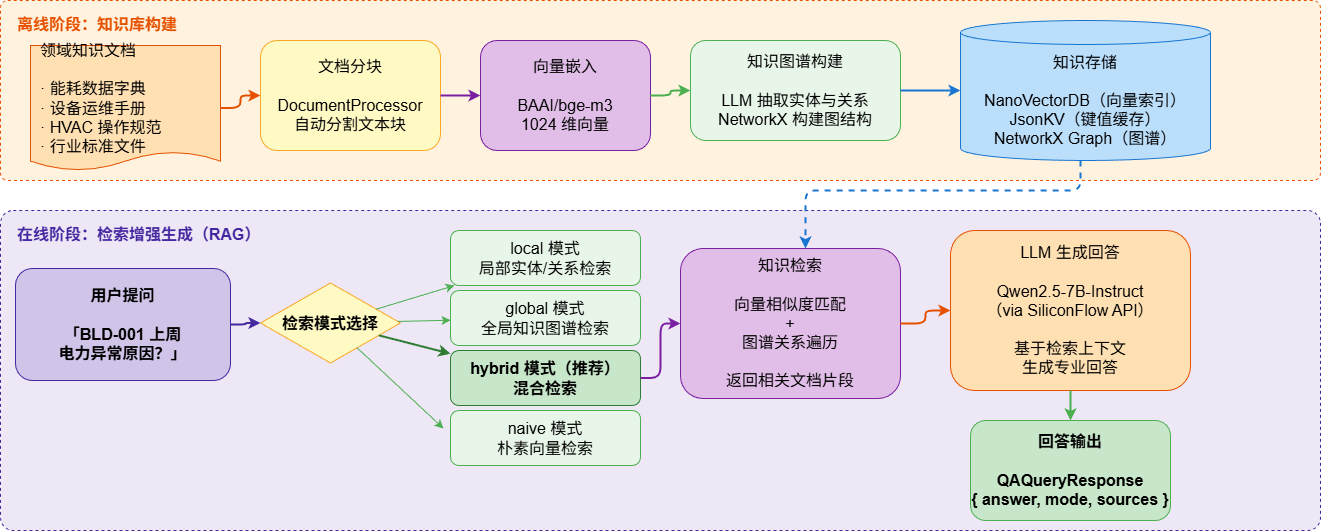

The diagram above was exported from draw.io. Its source (the exported page's mxGraphModel, read from the mxfile embedded in the PNG):
<mxGraphModel dx="1680" dy="1185" grid="1" gridSize="10" guides="1" tooltips="1" connect="1" arrows="1" fold="1" page="1" pageScale="1" pageWidth="1400" pageHeight="900" math="0" shadow="0">
  <root>
    <mxCell id="0" />
    <mxCell id="1" parent="0" />
    <mxCell id="offline-bg" value="" style="rounded=1;whiteSpace=wrap;html=1;fillColor=#FFF3E0;strokeColor=#E65100;dashed=1;arcSize=4;fontSize=16;" parent="1" vertex="1">
      <mxGeometry x="40" y="70" width="1320" height="180" as="geometry" />
    </mxCell>
    <mxCell id="offline-label" value="离线阶段：知识库构建" style="text;html=1;align=left;verticalAlign=top;resizable=0;points=[];autosize=1;strokeColor=none;fillColor=none;fontStyle=1;fontSize=16;fontColor=#E65100;" parent="1" vertex="1">
      <mxGeometry x="55" y="78" width="180" height="30" as="geometry" />
    </mxCell>
    <mxCell id="docs" value="领域知识文档&#10;&#10;· 能耗数据字典&#10;· 设备运维手册&#10;· HVAC 操作规范&#10;· 行业标准文件" style="shape=document;whiteSpace=wrap;html=1;boundedLbl=1;backgroundOutline=1;size=0.15;fillColor=#FFE0B2;strokeColor=#E65100;fontSize=16;align=left;spacingLeft=8;" parent="1" vertex="1">
      <mxGeometry x="70" y="115" width="190" height="125" as="geometry" />
    </mxCell>
    <mxCell id="chunk" value="文档分块&#10;&#10;DocumentProcessor&#10;自动分割文本块" style="rounded=1;whiteSpace=wrap;html=1;fillColor=#FFF9C4;strokeColor=#F9A825;fontSize=16;" parent="1" vertex="1">
      <mxGeometry x="300" y="110" width="180" height="110" as="geometry" />
    </mxCell>
    <mxCell id="embed" value="向量嵌入&#10;&#10;BAAI/bge-m3&#10;1024 维向量" style="rounded=1;whiteSpace=wrap;html=1;fillColor=#E1BEE7;strokeColor=#7B1FA2;fontSize=16;" parent="1" vertex="1">
      <mxGeometry x="520" y="110" width="170" height="110" as="geometry" />
    </mxCell>
    <mxCell id="kg-build" value="知识图谱构建&#10;&#10;LLM 抽取实体与关系&#10;NetworkX 构建图结构" style="rounded=1;whiteSpace=wrap;html=1;fillColor=#E8F5E9;strokeColor=#4CAF50;fontSize=16;" parent="1" vertex="1">
      <mxGeometry x="730" y="110" width="210" height="100" as="geometry" />
    </mxCell>
    <mxCell id="storage" value="知识存储&#10;&#10;NanoVectorDB（向量索引）&#10;JsonKV（键值缓存）&#10;NetworkX Graph（图谱）" style="shape=cylinder3;whiteSpace=wrap;html=1;boundedLbl=1;backgroundOutline=1;size=12;fillColor=#BBDEFB;strokeColor=#1976D2;fontSize=16;" parent="1" vertex="1">
      <mxGeometry x="1000" y="90" width="250" height="140" as="geometry" />
    </mxCell>
    <mxCell id="a-doc-chunk" style="edgeStyle=orthogonalEdgeStyle;rounded=1;strokeColor=#E65100;strokeWidth=2;fontSize=16;" parent="1" source="docs" target="chunk" edge="1">
      <mxGeometry relative="1" as="geometry" />
    </mxCell>
    <mxCell id="a-chunk-embed" style="edgeStyle=orthogonalEdgeStyle;rounded=1;strokeColor=#7B1FA2;strokeWidth=2;fontSize=16;" parent="1" source="chunk" target="embed" edge="1">
      <mxGeometry relative="1" as="geometry" />
    </mxCell>
    <mxCell id="a-embed-kg" style="edgeStyle=orthogonalEdgeStyle;rounded=1;strokeColor=#4CAF50;strokeWidth=2;fontSize=16;" parent="1" source="embed" target="kg-build" edge="1">
      <mxGeometry relative="1" as="geometry" />
    </mxCell>
    <mxCell id="a-kg-store" style="edgeStyle=orthogonalEdgeStyle;rounded=1;strokeColor=#1976D2;strokeWidth=2;fontSize=16;" parent="1" source="kg-build" target="storage" edge="1">
      <mxGeometry relative="1" as="geometry" />
    </mxCell>
    <mxCell id="online-bg" value="" style="rounded=1;whiteSpace=wrap;html=1;fillColor=#EDE7F6;strokeColor=#4527A0;dashed=1;arcSize=4;fontSize=16;" parent="1" vertex="1">
      <mxGeometry x="40" y="280" width="1320" height="320" as="geometry" />
    </mxCell>
    <mxCell id="online-label" value="在线阶段：检索增强生成（RAG）" style="text;html=1;align=left;verticalAlign=top;resizable=0;points=[];autosize=1;strokeColor=none;fillColor=none;fontStyle=1;fontSize=16;fontColor=#4527A0;" parent="1" vertex="1">
      <mxGeometry x="55" y="288" width="270" height="30" as="geometry" />
    </mxCell>
    <mxCell id="user-q" value="用户提问&#10;&#10;「BLD-001 上周&#10;  电力异常原因？」" style="rounded=1;whiteSpace=wrap;html=1;fillColor=#D1C4E9;strokeColor=#4527A0;fontSize=16;fontStyle=1;" parent="1" vertex="1">
      <mxGeometry x="55" y="338" width="215" height="112" as="geometry" />
    </mxCell>
    <mxCell id="mode-select" value="检索模式选择" style="rhombus;whiteSpace=wrap;html=1;fillColor=#FFF9C4;strokeColor=#F9A825;fontSize=16;fontStyle=1;" parent="1" vertex="1">
      <mxGeometry x="300" y="352.5" width="140" height="80" as="geometry" />
    </mxCell>
    <mxCell id="mode-local" value="local 模式&#10;局部实体/关系检索" style="rounded=1;whiteSpace=wrap;html=1;fillColor=#E8F5E9;strokeColor=#4CAF50;fontSize=16;" parent="1" vertex="1">
      <mxGeometry x="490" y="300" width="190" height="55" as="geometry" />
    </mxCell>
    <mxCell id="mode-global" value="global 模式&#10;全局知识图谱检索" style="rounded=1;whiteSpace=wrap;html=1;fillColor=#E8F5E9;strokeColor=#4CAF50;fontSize=16;" parent="1" vertex="1">
      <mxGeometry x="490" y="360" width="190" height="55" as="geometry" />
    </mxCell>
    <mxCell id="mode-hybrid" value="hybrid 模式（推荐）&#10;混合检索" style="rounded=1;whiteSpace=wrap;html=1;fillColor=#C8E6C9;strokeColor=#2E7D32;fontSize=16;fontStyle=1;" parent="1" vertex="1">
      <mxGeometry x="490" y="420" width="190" height="55" as="geometry" />
    </mxCell>
    <mxCell id="mode-naive" value="naive 模式&#10;朴素向量检索" style="rounded=1;whiteSpace=wrap;html=1;fillColor=#E8F5E9;strokeColor=#4CAF50;fontSize=16;" parent="1" vertex="1">
      <mxGeometry x="490" y="480" width="190" height="55" as="geometry" />
    </mxCell>
    <mxCell id="retrieve" value="知识检索&#10;&#10;向量相似度匹配&#10;+&#10;图谱关系遍历&#10;&#10;返回相关文档片段" style="rounded=1;whiteSpace=wrap;html=1;fillColor=#E1BEE7;strokeColor=#7B1FA2;fontSize=16;" parent="1" vertex="1">
      <mxGeometry x="720" y="318" width="220" height="150" as="geometry" />
    </mxCell>
    <mxCell id="llm-gen" value="LLM 生成回答&#10;&#10;Qwen2.5-7B-Instruct&#10;（via SiliconFlow API）&#10;&#10;基于检索上下文&#10;生成专业回答" style="rounded=1;whiteSpace=wrap;html=1;fillColor=#FFE0B2;strokeColor=#E65100;fontSize=16;fontStyle=0;" parent="1" vertex="1">
      <mxGeometry x="990" y="300" width="240" height="160" as="geometry" />
    </mxCell>
    <mxCell id="answer" value="回答输出&#10;&#10;QAQueryResponse&#10;{ answer, mode, sources }" style="rounded=1;whiteSpace=wrap;html=1;fillColor=#C8E6C9;strokeColor=#4CAF50;fontSize=16;fontStyle=1;" parent="1" vertex="1">
      <mxGeometry x="1010" y="490" width="200" height="100" as="geometry" />
    </mxCell>
    <mxCell id="a-q-mode" style="edgeStyle=orthogonalEdgeStyle;rounded=1;strokeColor=#4527A0;strokeWidth=2;fontSize=16;" parent="1" source="user-q" target="mode-select" edge="1">
      <mxGeometry relative="1" as="geometry" />
    </mxCell>
    <mxCell id="a-m-local" style="rounded=1;strokeColor=#4CAF50;strokeWidth=1;fontSize=16;" parent="1" source="mode-select" target="mode-local" edge="1">
      <mxGeometry relative="1" as="geometry" />
    </mxCell>
    <mxCell id="a-m-global" style="rounded=1;strokeColor=#4CAF50;strokeWidth=1;fontSize=16;" parent="1" source="mode-select" target="mode-global" edge="1">
      <mxGeometry relative="1" as="geometry" />
    </mxCell>
    <mxCell id="a-m-hybrid" style="rounded=1;strokeColor=#2E7D32;strokeWidth=2;fontSize=16;" parent="1" source="mode-select" target="mode-hybrid" edge="1">
      <mxGeometry relative="1" as="geometry" />
    </mxCell>
    <mxCell id="a-m-naive" style="rounded=1;strokeColor=#4CAF50;strokeWidth=1;fontSize=16;entryX=-0.037;entryY=0.327;entryDx=0;entryDy=0;entryPerimeter=0;" parent="1" source="mode-select" target="mode-naive" edge="1">
      <mxGeometry relative="1" as="geometry" />
    </mxCell>
    <mxCell id="a-modes-ret" style="edgeStyle=orthogonalEdgeStyle;rounded=1;strokeColor=#7B1FA2;strokeWidth=2;fontSize=16;" parent="1" source="mode-hybrid" target="retrieve" edge="1">
      <mxGeometry relative="1" as="geometry" />
    </mxCell>
    <mxCell id="a-ret-llm" style="edgeStyle=orthogonalEdgeStyle;rounded=1;strokeColor=#E65100;strokeWidth=2;fontSize=16;" parent="1" source="retrieve" target="llm-gen" edge="1">
      <mxGeometry relative="1" as="geometry" />
    </mxCell>
    <mxCell id="a-llm-ans" style="edgeStyle=orthogonalEdgeStyle;rounded=1;strokeColor=#4CAF50;strokeWidth=2;fontSize=16;" parent="1" source="llm-gen" target="answer" edge="1">
      <mxGeometry relative="1" as="geometry" />
    </mxCell>
    <mxCell id="a-store-ret" style="edgeStyle=orthogonalEdgeStyle;rounded=1;strokeColor=#1976D2;strokeWidth=2;dashed=1;fontSize=16;" parent="1" source="storage" target="retrieve" edge="1">
      <mxGeometry relative="1" as="geometry">
        <Array as="points">
          <mxPoint x="1120" y="260" />
          <mxPoint x="845" y="260" />
        </Array>
      </mxGeometry>
    </mxCell>
  </root>
</mxGraphModel>